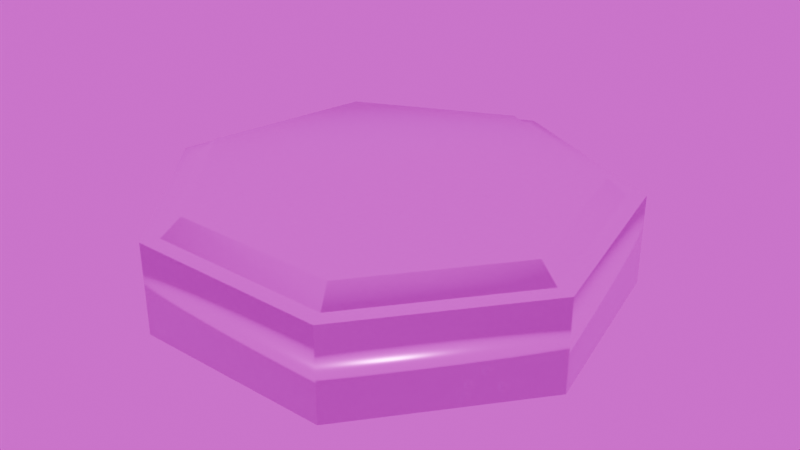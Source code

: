# Source: Mesa_GameJam_Unity.blend  (saved by Blender 4.0.36; exported with 4.5.12 LTS)
import bpy
from mathutils import Matrix  # noqa: F401  (used for matrix-valued properties, if any)

bpy.ops.wm.read_factory_settings(use_empty=True)
scene = bpy.context.scene
scene.name = 'Scene'

# ---- collections
col_collection = bpy.data.collections.new('Collection'); scene.collection.children.link(col_collection)

# ---- images (referenced by path relative to the original .blend; pixels are not part of the script)
import os
ASSET_DIR = os.environ.get("B2B_ASSET_DIR", "")  # directory of the original .blend (textures are referenced by path, not embedded)
HERE = os.path.dirname(os.path.abspath(__file__))  # packed textures are extracted next to this script under _unpacked/

def load_image(name, relpath, width, height, colorspace="sRGB"):
    """Load a texture the original file referenced (path relative to the .blend, or extracted next to this script)."""
    p = next((c for c in (os.path.join(HERE, relpath), os.path.join(ASSET_DIR, relpath)) if relpath and os.path.exists(c)), "")
    if p:
        img = bpy.data.images.load(p, check_existing=True)
        img.name = name
    else:  # same state as the original file: an image datablock whose file is absent (Cycles renders it pink)
        img = bpy.data.images.new(name, width, height)
        img.source = "FILE"
        img.filepath = "//" + (relpath or name)
    img.colorspace_settings.name = colorspace
    return img
img_mesa_basecolor_001 = load_image('Mesa_BaseColor.001', 'Mesa_BaseColor.001.png', 1024, 1024, 'sRGB')
img_mesa_normalmap = load_image('Mesa_NormalMap', 'Mesa_NormalMap.png', 1024, 1024, 'Non-Color')
img_mesa_roughness = load_image('Mesa_roughness', 'Mesa_roughness.png', 1024, 1024, 'Non-Color')
img_small_empty_room_4_4k_hdr = load_image('small_empty_room_4_4k.hdr', 'Downloads/small_empty_room_4_4k.hdr', 1024, 1024, 'Linear Rec.709')

# ---- materials (node trees are filled in below, after node groups)
mat_mesametal = bpy.data.materials.new('MesaMetal')

# ---- material node trees
mat_mesametal.use_nodes = True; mat_mesametal.node_tree.nodes.clear()
_N = mat_mesametal.node_tree.nodes; _L = mat_mesametal.node_tree.links
n0 = _N.new('ShaderNodeBsdfPrincipled'); n0.name = 'Principled BSDF'; n0.location = (838, 300)
n0.inputs[3].default_value = 1.45
n1 = _N.new('ShaderNodeOutputMaterial'); n1.name = 'Material Output'; n1.location = (1128, 300)
n2 = _N.new('ShaderNodeTexVoronoi'); n2.name = 'Voronoi Texture'; n2.location = (-243, -441)
n2.inputs[2].default_value = 2.5
n3 = _N.new('ShaderNodeMapping'); n3.name = 'Mapping.001'; n3.location = (-534, -540)
n4 = _N.new('ShaderNodeTexNoise'); n4.name = 'Noise Texture.001'; n4.location = (-750, -513)
n4.inputs[2].default_value = 1.0
n4.inputs[3].default_value = 8.0
n4.inputs[4].default_value = 0.6
n5 = _N.new('ShaderNodeTexCoord'); n5.name = 'Texture Coordinate.001'; n5.location = (-960, -552)
n6 = _N.new('ShaderNodeTexNoise'); n6.name = 'Noise Texture'; n6.location = (-548, -98)
n6.inputs[2].default_value = 1.0
n6.inputs[3].default_value = 8.0
n6.inputs[4].default_value = 0.8
n7 = _N.new('ShaderNodeMapping'); n7.name = 'Mapping'; n7.location = (-738, -122)
n8 = _N.new('ShaderNodeTexCoord'); n8.name = 'Texture Coordinate'; n8.location = (-914, -204)
n9 = _N.new('ShaderNodeValToRGB'); n9.name = 'Color Ramp'; n9.location = (-409, 249)
while len(n9.color_ramp.elements) > 1: n9.color_ramp.elements.remove(n9.color_ramp.elements[-1])
n9.color_ramp.elements[0].position = 0.1673; n9.color_ramp.elements[0].color = (0.0, 0.0, 0.0, 1.0)
_e = n9.color_ramp.elements.new(0.3309); _e.color = (1.0, 1.0, 1.0, 1.0)
n10 = _N.new('ShaderNodeTexImage'); n10.name = 'Image Texture'; n10.location = (-410, 578)
n10.image = img_mesa_basecolor_001
n11 = _N.new('ShaderNodeBump'); n11.name = 'Bump'; n11.location = (298, -270)
n11.inputs[0].default_value = 0.1
n11.inputs[1].default_value = 1.0
n11.inputs[2].default_value = 1.0
n12 = _N.new('ShaderNodeTexImage'); n12.name = 'Image Texture.002'; n12.location = (-22, -323)
n12.image = img_mesa_normalmap
n13 = _N.new('ShaderNodeTexImage'); n13.name = 'Image Texture.001'; n13.location = (172, 157)
n13.image = img_mesa_roughness
n14 = _N.new('ShaderNodeValToRGB'); n14.name = 'Color Ramp.001'; n14.location = (-228, -16)
while len(n14.color_ramp.elements) > 1: n14.color_ramp.elements.remove(n14.color_ramp.elements[-1])
n14.color_ramp.elements[0].position = 0.3273; n14.color_ramp.elements[0].color = (0.0, 0.0, 0.0, 1.0)
_e = n14.color_ramp.elements.new(1.0); _e.color = (1.0, 1.0, 1.0, 1.0)
_L.new(n0.outputs[0], n1.inputs[0])
_L.new(n13.outputs[0], n0.inputs[2])
_L.new(n6.outputs[1], n14.inputs[0])
_L.new(n7.outputs[0], n6.inputs[0])
_L.new(n8.outputs[3], n7.inputs[0])
_L.new(n9.outputs[0], n0.inputs[1])
_L.new(n12.outputs[0], n11.inputs[3])
_L.new(n3.outputs[0], n2.inputs[0])
_L.new(n4.outputs[1], n3.inputs[0])
_L.new(n5.outputs[3], n4.inputs[0])
_L.new(n10.outputs[0], n0.inputs[0])
_L.new(n14.outputs[0], n13.inputs[0])
_L.new(n11.outputs[0], n0.inputs[5])
_L.new(n2.outputs[1], n12.inputs[0])
n1.is_active_output = True

# ---- world
world_world = bpy.data.worlds.new('World'); scene.world = world_world
world_world.use_nodes = True; world_world.node_tree.nodes.clear()
_N = world_world.node_tree.nodes; _L = world_world.node_tree.links
n0 = _N.new('ShaderNodeOutputWorld'); n0.name = 'World Output'; n0.location = (300, 300)
n1 = _N.new('ShaderNodeBackground'); n1.name = 'Background'; n1.location = (10, 300)
n2 = _N.new('ShaderNodeTexEnvironment'); n2.name = 'Environment Texture'; n2.location = (-280, 280)
n2.image = img_small_empty_room_4_4k_hdr
_L.new(n1.outputs[0], n0.inputs[0])
_L.new(n2.outputs[0], n1.inputs[0])
n0.is_active_output = True
world_world.color = (0.05088, 0.05088, 0.05088)
world_world.use_sun_shadow = False
world_world.sun_shadow_jitter_overblur = 0.0

# ---- meshes
me_cylinder_001 = bpy.data.meshes.new('Cylinder.001')
me_cylinder_001.from_pydata([(2.366e-09, 1.765, -1.372), (2.366e-09, 1.912, 2.452), (1.38, 1.101, -1.372), (1.495, 1.192, 2.452), (1.721, -0.3928, -1.372), (1.864, -0.4254, 2.452), (0.7659, -1.59, -1.372), (0.8295, -1.722, 2.452), (-0.7659, -1.59, -1.372), (-0.8295, -1.722, 2.452), (-1.721, -0.3928, -1.372), (-1.864, -0.4254, 2.452), (-1.38, 1.101, -1.372), (-1.495, 1.192, 2.452), (2.366e-09, 1.912, -1.372), (1.495, 1.192, -1.372), (1.864, -0.4254, -1.372), (0.8295, -1.722, -1.372), (-0.8295, -1.722, -1.372), (-1.864, -0.4254, -1.372), (-1.495, 1.192, -1.372), (5.703e-10, 1.606, -2.077), (1.255, 1.001, -2.077), (1.565, -0.3573, -2.077), (0.6966, -1.447, -2.077), (-0.6966, -1.447, -2.077), (-1.565, -0.3573, -2.077), (-1.255, 1.001, -2.077), (-0.08838, -0.02602, 0.5471), (-0.08838, -0.02602, -0.9055), (-0.08838, 0.2588, 0.5471), (-0.08838, 0.2588, -0.9055), (0.1964, -0.02602, 0.5471), (0.1964, -0.02602, -0.9055), (0.1964, 0.2588, 0.5471), (0.1964, 0.2588, -0.9055)], [], [(14, 1, 3, 15), (15, 3, 5, 16), (16, 5, 7, 17), (17, 7, 9, 18), (18, 9, 11, 19), (3, 1, 13, 11, 9, 7, 5), (19, 11, 13, 20), (20, 13, 1, 14), (10, 12, 27, 26), (2, 0, 14, 15), (4, 2, 15, 16), (6, 4, 16, 17), (8, 6, 17, 18), (10, 8, 18, 19), (12, 10, 19, 20), (0, 12, 20, 14), (21, 22, 23, 24, 25, 26, 27), (6, 8, 25, 24), (2, 4, 23, 22), (12, 0, 21, 27), (8, 10, 26, 25), (4, 6, 24, 23), (0, 2, 22, 21), (28, 29, 31, 30), (30, 31, 35, 34), (34, 35, 33, 32), (32, 33, 29, 28), (30, 34, 32, 28), (35, 31, 29, 33)])
me_cylinder_001.polygons.foreach_set('use_smooth', [True] * 29)
_uv = me_cylinder_001.uv_layers.new(name='UVMap')
_uv.uv.foreach_set('vector', [0.3597, 0.6434, 0.2606, 0.3305, 0.2796, 0.337, 0.5841, 0.4589, 0.5841, 0.4589, 0.2796, 0.337, 0.2955, 0.3268, 0.5841, 0.1625, 0.5841, 0.1625, 0.2955, 0.3268, 0.2984, 0.3085, 0.3502, -0.02734, 0.3502, -0.02734, 0.2984, 0.3085, 0.2879, 0.2942, 0.04828, 0.03651, 0.04828, 0.03651, 0.2879, 0.2942, 0.2639, 0.2938, -0.07422, 0.3215, 0.2796, 0.337, 0.2606, 0.3305, 0.252, 0.3116, 0.2639, 0.2938, 0.2879, 0.2942, 0.2984, 0.3085, 0.2955, 0.3268, -0.07422, 0.3215, 0.2639, 0.2938, 0.252, 0.3116, 0.06788, 0.5877, 0.06788, 0.5877, 0.252, 0.3116, 0.2606, 0.3305, 0.3597, 0.6434, 0.4106, 1.058, 0.2554, 0.9441, 0.3291, 0.9004, 0.4243, 0.9732, 0.5809, 0.853, 0.5399, 0.754, 0.5468, 0.7463, 0.5911, 0.8536, 0.529, 0.9468, 0.5809, 0.853, 0.5911, 0.8536, 0.5349, 0.9552, 0.4233, 0.9647, 0.529, 0.9468, 0.5349, 0.9552, 0.4205, 0.9746, 0.3434, 0.8933, 0.4233, 0.9647, 0.4205, 0.9746, 0.334, 0.8972, 0.3495, 0.7863, 0.3434, 0.8933, 0.334, 0.8972, 0.3405, 0.7813, 0.4369, 0.7243, 0.3495, 0.7863, 0.3405, 0.7813, 0.4352, 0.7142, 0.5399, 0.754, 0.4369, 0.7243, 0.4352, 0.7142, 0.5468, 0.7463, 0.3345, 0.7831, 0.4337, 0.7125, 0.5507, 0.738, 0.5965, 0.8479, 0.5435, 0.955, 0.4243, 0.9732, 0.3291, 0.9004, 0.6822, 0.8426, 0.6013, 1.019, 0.5435, 0.955, 0.5965, 0.8479, 0.4089, 0.6303, 0.5988, 0.6667, 0.5507, 0.738, 0.4337, 0.7125, 0.2554, 0.9441, 0.2554, 0.7498, 0.3345, 0.7831, 0.3291, 0.9004, 0.6013, 1.019, 0.4106, 1.058, 0.4243, 0.9732, 0.5435, 0.955, 0.5988, 0.6667, 0.6822, 0.8426, 0.5965, 0.8479, 0.5507, 0.738, 0.2554, 0.7498, 0.4089, 0.6303, 0.4337, 0.7125, 0.3345, 0.7831, 0.5843, 0.6053, 0.5843, 0.6064, 0.5841, 0.6064, 0.5841, 0.6053, 0.5843, 0.6075, 0.5843, 0.6086, 0.5841, 0.6086, 0.5841, 0.6075, 0.5843, 0.6064, 0.5843, 0.6075, 0.5841, 0.6075, 0.5841, 0.6064, 0.5843, 0.6086, 0.5843, 0.6097, 0.5841, 0.6097, 0.5841, 0.6086, 0.5841, 0.61, 0.5843, 0.61, 0.5843, 0.6102, 0.5841, 0.6102, 0.5843, 0.6097, 0.5843, 0.61, 0.5841, 0.61, 0.5841, 0.6097])
me_cylinder_001.materials.append(mat_mesametal)
me_cylinder_001.update()

# ---- objects
ob_cylinder = bpy.data.objects.new('Cylinder', me_cylinder_001)

# ---- transforms, parenting, visibility, modifiers, constraints
ob_cylinder.location = (0.0, 0.0, 0.0)
ob_cylinder.scale = (7.022, 7.022, -1.377)

# ---- collection membership
col_collection.objects.link(ob_cylinder)

# ---- scene / render settings (as saved in the file)
scene.frame_start = 1; scene.frame_end = 250; scene.frame_set(1)
scene.render.engine = 'CYCLES'
scene.cycles.sampling_pattern = 'TABULATED_SOBOL'
scene.cycles.bake_type = 'NORMAL'
bpy.context.view_layer.update()

# ---- added for rendering (the .blend has no active camera and no usable light): camera, sun
cam_auto = bpy.data.cameras.new('AutoCamera')
cam_auto.lens = 50.0
cam_auto.sensor_width = 36.0
cam_auto.clip_end = 1000.0
ob_auto_camera = bpy.data.objects.new('AutoCamera', cam_auto)
scene.collection.objects.link(ob_auto_camera)
ob_auto_camera.location = (34.3101, -40.5075, 27.1901)
ob_auto_camera.rotation_euler = (1.09748, -7.21219e-08, 0.694738)
scene.camera = ob_auto_camera
light_auto_sun = bpy.data.lights.new('AutoSun', 'SUN')
light_auto_sun.energy = 3.0
light_auto_sun.angle = 0.0523599
ob_auto_sun = bpy.data.objects.new('AutoSun', light_auto_sun)
scene.collection.objects.link(ob_auto_sun)
ob_auto_sun.rotation_euler = (0.872665, 0.174533, 0.523599)
bpy.context.view_layer.update()
